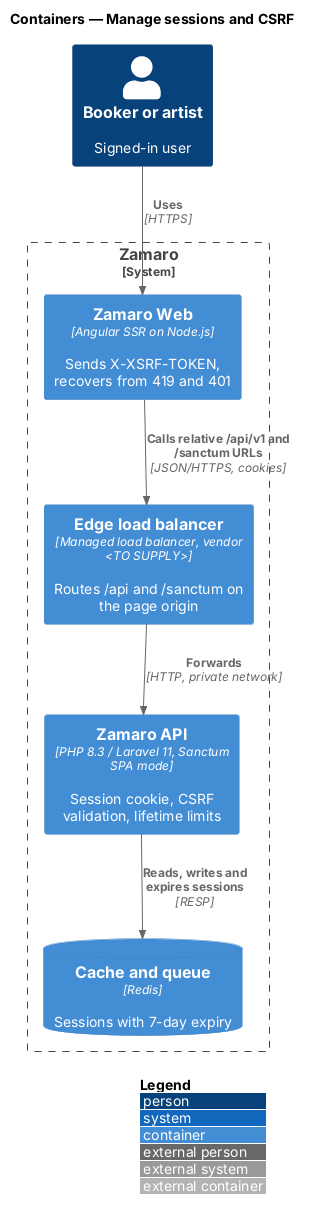

The diagram above was rendered by PlantUML. Its source (embedded in the PNG):
@startuml
!include <C4/C4_Container>
LAYOUT_WITH_LEGEND()
title Containers — Manage sessions and CSRF

Person(user, "Booker or artist", "Signed-in user")
System_Boundary(zamaro, "Zamaro") {
  Container(edge, "Edge load balancer", "Managed load balancer, vendor <TO SUPPLY>", "Routes /api and /sanctum on the page origin")
  Container(web, "Zamaro Web", "Angular SSR on Node.js", "Sends X-XSRF-TOKEN, recovers from 419 and 401")
  Container(api, "Zamaro API", "PHP 8.3 / Laravel 11, Sanctum SPA mode", "Session cookie, CSRF validation, lifetime limits")
  ContainerDb(cache, "Cache and queue", "Redis", "Sessions with 7-day expiry")
}
Rel(user, web, "Uses", "HTTPS")
Rel(web, edge, "Calls relative /api/v1 and /sanctum URLs", "JSON/HTTPS, cookies")
Rel(edge, api, "Forwards", "HTTP, private network")
Rel(api, cache, "Reads, writes and expires sessions", "RESP")
@enduml